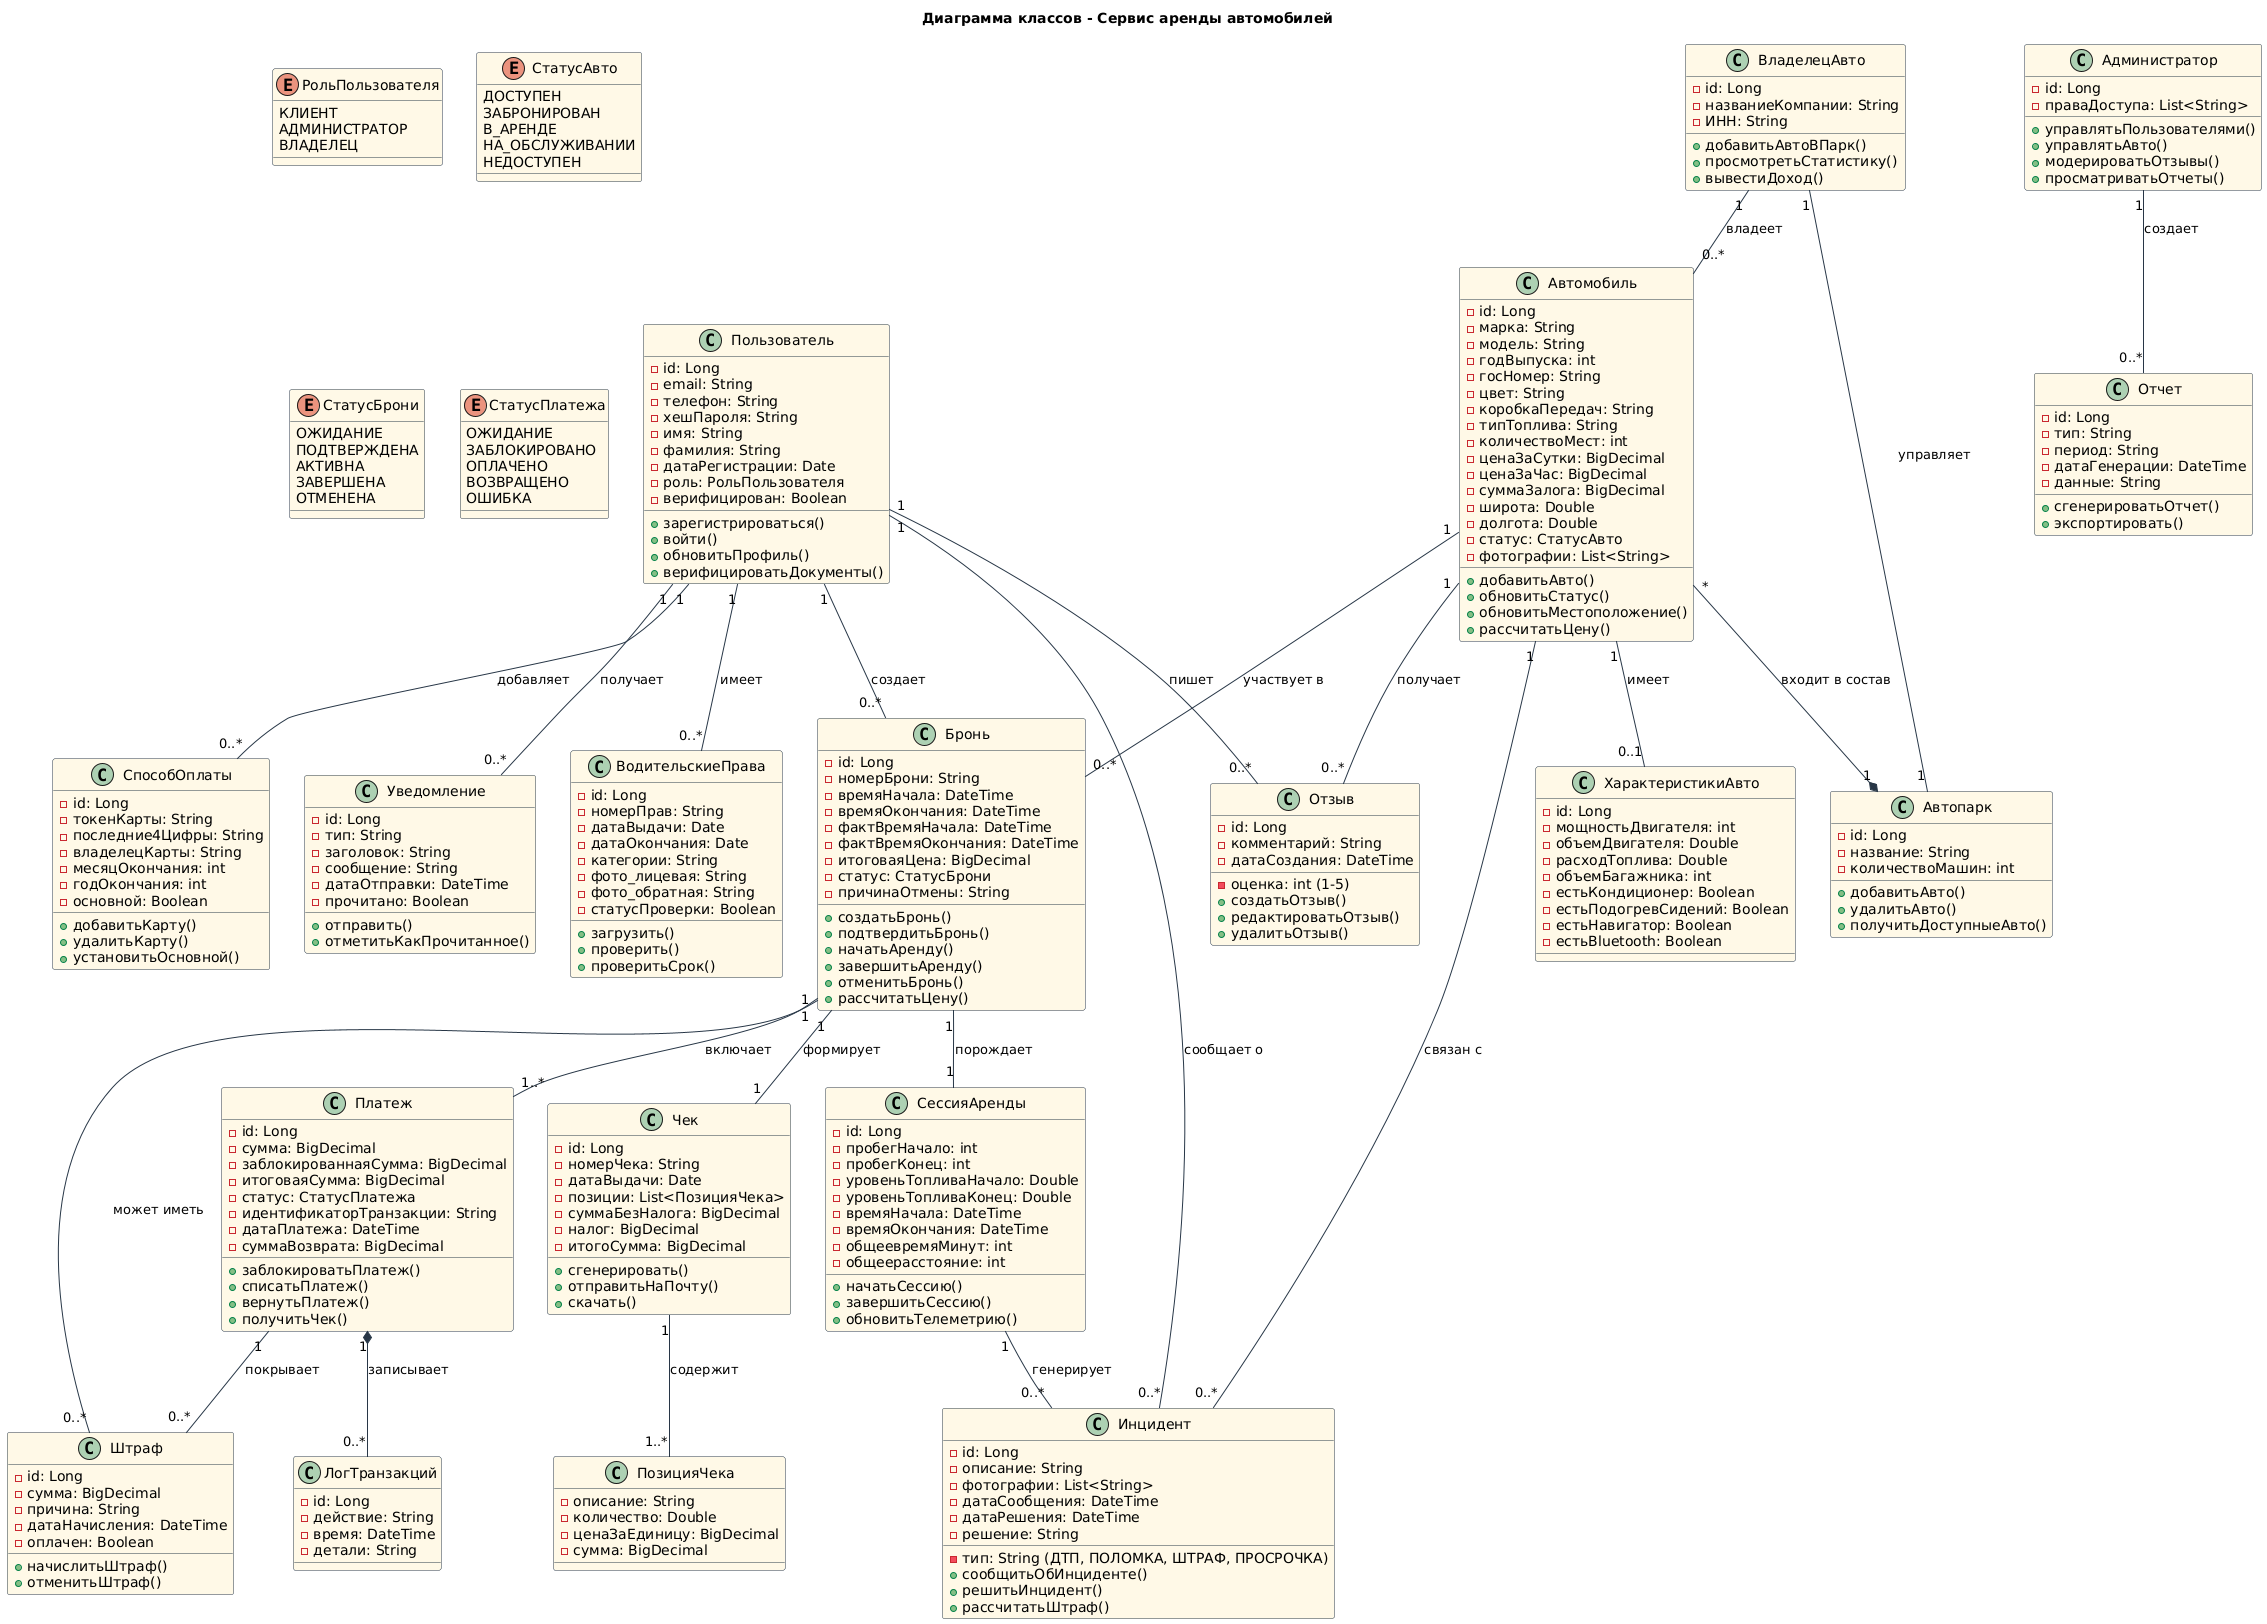

The diagram above was rendered by PlantUML. Its source (embedded in the PNG):
@startuml
' Настройка стиля
skinparam class {
    BackgroundColor #FEF9E7
    BorderColor #283747
    ArrowColor #283747
    FontName Arial
}

title Диаграмма классов - Сервис аренды автомобилей

' ===== Перечисления =====

enum РольПользователя {
    КЛИЕНТ
    АДМИНИСТРАТОР
    ВЛАДЕЛЕЦ
}

enum СтатусАвто {
    ДОСТУПЕН
    ЗАБРОНИРОВАН
    В_АРЕНДЕ
    НА_ОБСЛУЖИВАНИИ
    НЕДОСТУПЕН
}

enum СтатусБрони {
    ОЖИДАНИЕ
    ПОДТВЕРЖДЕНА
    АКТИВНА
    ЗАВЕРШЕНА
    ОТМЕНЕНА
}

enum СтатусПлатежа {
    ОЖИДАНИЕ
    ЗАБЛОКИРОВАНО
    ОПЛАЧЕНО
    ВОЗВРАЩЕНО
    ОШИБКА
}

' ===== Основные классы =====

class Пользователь {
    - id: Long
    - email: String
    - телефон: String
    - хешПароля: String
    - имя: String
    - фамилия: String
    - датаРегистрации: Date
    - роль: РольПользователя
    - верифицирован: Boolean
    + зарегистрироваться()
    + войти()
    + обновитьПрофиль()
    + верифицироватьДокументы()
}

class ВодительскиеПрава {
    - id: Long
    - номерПрав: String
    - датаВыдачи: Date
    - датаОкончания: Date
    - категории: String
    - фото_лицевая: String
    - фото_обратная: String
    - статусПроверки: Boolean
    + загрузить()
    + проверить()
    + проверитьСрок()
}

class СпособОплаты {
    - id: Long
    - токенКарты: String
    - последние4Цифры: String
    - владелецКарты: String
    - месяцОкончания: int
    - годОкончания: int
    - основной: Boolean
    + добавитьКарту()
    + удалитьКарту()
    + установитьОсновной()
}

class Автомобиль {
    - id: Long
    - марка: String
    - модель: String
    - годВыпуска: int
    - госНомер: String
    - цвет: String
    - коробкаПередач: String
    - типТоплива: String
    - количествоМест: int
    - ценаЗаСутки: BigDecimal
    - ценаЗаЧас: BigDecimal
    - суммаЗалога: BigDecimal
    - широта: Double
    - долгота: Double
    - статус: СтатусАвто
    - фотографии: List<String>
    + добавитьАвто()
    + обновитьСтатус()
    + обновитьМестоположение()
    + рассчитатьЦену()
}

class ХарактеристикиАвто {
    - id: Long
    - мощностьДвигателя: int
    - объемДвигателя: Double
    - расходТоплива: Double
    - объемБагажника: int
    - естьКондиционер: Boolean
    - естьПодогревСидений: Boolean
    - естьНавигатор: Boolean
    - естьBluetooth: Boolean
}

class Бронь {
    - id: Long
    - номерБрони: String
    - времяНачала: DateTime
    - времяОкончания: DateTime
    - фактВремяНачала: DateTime
    - фактВремяОкончания: DateTime
    - итоговаяЦена: BigDecimal
    - статус: СтатусБрони
    - причинаОтмены: String
    + создатьБронь()
    + подтвердитьБронь()
    + начатьАренду()
    + завершитьАренду()
    + отменитьБронь()
    + рассчитатьЦену()
}

class СессияАренды {
    - id: Long
    - пробегНачало: int
    - пробегКонец: int
    - уровеньТопливаНачало: Double
    - уровеньТопливаКонец: Double
    - времяНачала: DateTime
    - времяОкончания: DateTime
    - общеевремяМинут: int
    - общеерасстояние: int
    + начатьСессию()
    + завершитьСессию()
    + обновитьТелеметрию()
}

class Платеж {
    - id: Long
    - сумма: BigDecimal
    - заблокированнаяСумма: BigDecimal
    - итоговаяСумма: BigDecimal
    - статус: СтатусПлатежа
    - идентификаторТранзакции: String
    - датаПлатежа: DateTime
    - суммаВозврата: BigDecimal
    + заблокироватьПлатеж()
    + списатьПлатеж()
    + вернутьПлатеж()
    + получитьЧек()
}

class Отзыв {
    - id: Long
    - оценка: int (1-5)
    - комментарий: String
    - датаСоздания: DateTime
    + создатьОтзыв()
    + редактироватьОтзыв()
    + удалитьОтзыв()
}

class Чек {
    - id: Long
    - номерЧека: String
    - датаВыдачи: Date
    - позиции: List<ПозицияЧека>
    - суммаБезНалога: BigDecimal
    - налог: BigDecimal
    - итогоСумма: BigDecimal
    + сгенерировать()
    + отправитьНаПочту()
    + скачать()
}

class ПозицияЧека {
    - описание: String
    - количество: Double
    - ценаЗаЕдиницу: BigDecimal
    - сумма: BigDecimal
}

class Инцидент {
    - id: Long
    - тип: String (ДТП, ПОЛОМКА, ШТРАФ, ПРОСРОЧКА)
    - описание: String
    - фотографии: List<String>
    - датаСообщения: DateTime
    - датаРешения: DateTime
    - решение: String
    + сообщитьОбИнциденте()
    + решитьИнцидент()
    + рассчитатьШтраф()
}

class Штраф {
    - id: Long
    - сумма: BigDecimal
    - причина: String
    - датаНачисления: DateTime
    - оплачен: Boolean
    + начислитьШтраф()
    + отменитьШтраф()
}

class Уведомление {
    - id: Long
    - тип: String
    - заголовок: String
    - сообщение: String
    - датаОтправки: DateTime
    - прочитано: Boolean
    + отправить()
    + отметитьКакПрочитанное()
}

' ===== Связи между классами =====

Пользователь "1" -- "0..*" ВодительскиеПрава : имеет
Пользователь "1" -- "0..*" СпособОплаты : добавляет
Пользователь "1" -- "0..*" Бронь : создает
Пользователь "1" -- "0..*" Отзыв : пишет
Пользователь "1" -- "0..*" Уведомление : получает
Пользователь "1" -- "0..*" Инцидент : сообщает о

Автомобиль "1" -- "0..1" ХарактеристикиАвто : имеет
Автомобиль "1" -- "0..*" Бронь : участвует в
Автомобиль "1" -- "0..*" Отзыв : получает
Автомобиль "1" -- "0..*" Инцидент : связан с

Бронь "1" -- "1" СессияАренды : порождает
Бронь "1" -- "1..*" Платеж : включает
Бронь "1" -- "1" Чек : формирует
Бронь "1" -- "0..*" Штраф : может иметь

СессияАренды "1" -- "0..*" Инцидент : генерирует

Платеж "1" -- "0..*" Штраф : покрывает

Чек "1" -- "1..*" ПозицияЧека : содержит

' ===== Агрегация и композиция =====

' Агрегация: Автопарк содержит автомобили
Автомобиль "*" --* "1" Автопарк : входит в состав

class Автопарк {
    - id: Long
    - название: String
    - количествоМашин: int
    + добавитьАвто()
    + удалитьАвто()
    + получитьДоступныеАвто()
}

' Композиция: Транзакция не существует без платежа
Платеж "1" *-- "0..*" ЛогТранзакций : записывает

class ЛогТранзакций {
    - id: Long
    - действие: String
    - время: DateTime
    - детали: String
}

' ===== Агрегированные отчеты =====

class Отчет {
    - id: Long
    - тип: String
    - период: String
    - датаГенерации: DateTime
    - данные: String
    + сгенерироватьОтчет()
    + экспортировать()
}

Администратор "1" -- "0..*" Отчет : создает

class Администратор {
    - id: Long
    - праваДоступа: List<String>
    + управлятьПользователями()
    + управлятьАвто()
    + модерироватьОтзывы()
    + просматриватьОтчеты()
}

class ВладелецАвто {
    - id: Long
    - названиеКомпании: String
    - ИНН: String
    + добавитьАвтоВПарк()
    + просмотретьСтатистику()
    + вывестиДоход()
}

ВладелецАвто "1" -- "0..*" Автомобиль : владеет
ВладелецАвто "1" -- "1" Автопарк : управляет
@enduml